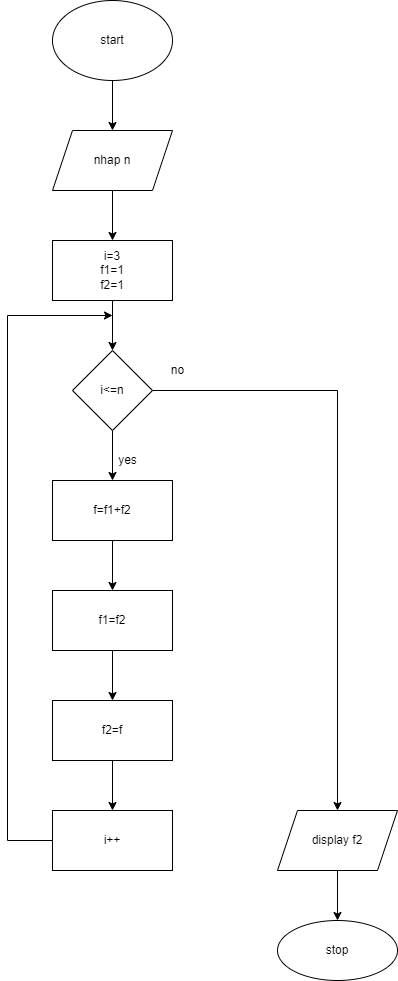

The diagram above was exported from draw.io. Its source (the exported page's mxGraphModel, read from the mxfile embedded in the PNG):
<mxGraphModel dx="868" dy="545" grid="1" gridSize="10" guides="1" tooltips="1" connect="1" arrows="1" fold="1" page="1" pageScale="1" pageWidth="850" pageHeight="1100" math="0" shadow="0">
  <root>
    <mxCell id="0" />
    <mxCell id="1" parent="0" />
    <mxCell id="9U0Hcn6HZNUv69ukc-HN-6" value="" style="edgeStyle=orthogonalEdgeStyle;rounded=0;orthogonalLoop=1;jettySize=auto;html=1;" edge="1" parent="1" source="9U0Hcn6HZNUv69ukc-HN-2" target="9U0Hcn6HZNUv69ukc-HN-5">
      <mxGeometry relative="1" as="geometry" />
    </mxCell>
    <mxCell id="9U0Hcn6HZNUv69ukc-HN-2" value="start" style="ellipse;whiteSpace=wrap;html=1;" vertex="1" parent="1">
      <mxGeometry x="365" y="20" width="120" height="80" as="geometry" />
    </mxCell>
    <mxCell id="9U0Hcn6HZNUv69ukc-HN-8" value="" style="edgeStyle=orthogonalEdgeStyle;rounded=0;orthogonalLoop=1;jettySize=auto;html=1;" edge="1" parent="1" source="9U0Hcn6HZNUv69ukc-HN-5" target="9U0Hcn6HZNUv69ukc-HN-7">
      <mxGeometry relative="1" as="geometry" />
    </mxCell>
    <mxCell id="9U0Hcn6HZNUv69ukc-HN-5" value="nhap n" style="shape=parallelogram;perimeter=parallelogramPerimeter;whiteSpace=wrap;html=1;fixedSize=1;" vertex="1" parent="1">
      <mxGeometry x="365" y="150" width="120" height="60" as="geometry" />
    </mxCell>
    <mxCell id="9U0Hcn6HZNUv69ukc-HN-10" value="" style="edgeStyle=orthogonalEdgeStyle;rounded=0;orthogonalLoop=1;jettySize=auto;html=1;" edge="1" parent="1" source="9U0Hcn6HZNUv69ukc-HN-7" target="9U0Hcn6HZNUv69ukc-HN-9">
      <mxGeometry relative="1" as="geometry" />
    </mxCell>
    <mxCell id="9U0Hcn6HZNUv69ukc-HN-7" value="i=3&lt;br&gt;f1=1&lt;br&gt;f2=1" style="whiteSpace=wrap;html=1;" vertex="1" parent="1">
      <mxGeometry x="365" y="260" width="120" height="60" as="geometry" />
    </mxCell>
    <mxCell id="9U0Hcn6HZNUv69ukc-HN-12" value="" style="edgeStyle=orthogonalEdgeStyle;rounded=0;orthogonalLoop=1;jettySize=auto;html=1;" edge="1" parent="1" source="9U0Hcn6HZNUv69ukc-HN-9" target="9U0Hcn6HZNUv69ukc-HN-11">
      <mxGeometry relative="1" as="geometry" />
    </mxCell>
    <mxCell id="9U0Hcn6HZNUv69ukc-HN-21" value="" style="edgeStyle=orthogonalEdgeStyle;rounded=0;orthogonalLoop=1;jettySize=auto;html=1;" edge="1" parent="1" source="9U0Hcn6HZNUv69ukc-HN-9" target="9U0Hcn6HZNUv69ukc-HN-20">
      <mxGeometry relative="1" as="geometry" />
    </mxCell>
    <mxCell id="9U0Hcn6HZNUv69ukc-HN-9" value="i&amp;lt;=n" style="rhombus;whiteSpace=wrap;html=1;" vertex="1" parent="1">
      <mxGeometry x="385" y="370" width="80" height="80" as="geometry" />
    </mxCell>
    <mxCell id="9U0Hcn6HZNUv69ukc-HN-14" value="" style="edgeStyle=orthogonalEdgeStyle;rounded=0;orthogonalLoop=1;jettySize=auto;html=1;" edge="1" parent="1" source="9U0Hcn6HZNUv69ukc-HN-11" target="9U0Hcn6HZNUv69ukc-HN-13">
      <mxGeometry relative="1" as="geometry" />
    </mxCell>
    <mxCell id="9U0Hcn6HZNUv69ukc-HN-11" value="f=f1+f2" style="whiteSpace=wrap;html=1;" vertex="1" parent="1">
      <mxGeometry x="365" y="500" width="120" height="60" as="geometry" />
    </mxCell>
    <mxCell id="9U0Hcn6HZNUv69ukc-HN-16" value="" style="edgeStyle=orthogonalEdgeStyle;rounded=0;orthogonalLoop=1;jettySize=auto;html=1;" edge="1" parent="1" source="9U0Hcn6HZNUv69ukc-HN-13" target="9U0Hcn6HZNUv69ukc-HN-15">
      <mxGeometry relative="1" as="geometry" />
    </mxCell>
    <mxCell id="9U0Hcn6HZNUv69ukc-HN-13" value="f1=f2" style="whiteSpace=wrap;html=1;" vertex="1" parent="1">
      <mxGeometry x="365" y="610" width="120" height="60" as="geometry" />
    </mxCell>
    <mxCell id="9U0Hcn6HZNUv69ukc-HN-18" value="" style="edgeStyle=orthogonalEdgeStyle;rounded=0;orthogonalLoop=1;jettySize=auto;html=1;" edge="1" parent="1" source="9U0Hcn6HZNUv69ukc-HN-15" target="9U0Hcn6HZNUv69ukc-HN-17">
      <mxGeometry relative="1" as="geometry" />
    </mxCell>
    <mxCell id="9U0Hcn6HZNUv69ukc-HN-15" value="f2=f" style="whiteSpace=wrap;html=1;" vertex="1" parent="1">
      <mxGeometry x="365" y="720" width="120" height="60" as="geometry" />
    </mxCell>
    <mxCell id="9U0Hcn6HZNUv69ukc-HN-19" style="edgeStyle=orthogonalEdgeStyle;rounded=0;orthogonalLoop=1;jettySize=auto;html=1;" edge="1" parent="1" source="9U0Hcn6HZNUv69ukc-HN-17">
      <mxGeometry relative="1" as="geometry">
        <mxPoint x="425" y="335" as="targetPoint" />
        <Array as="points">
          <mxPoint x="320" y="860" />
          <mxPoint x="320" y="335" />
        </Array>
      </mxGeometry>
    </mxCell>
    <mxCell id="9U0Hcn6HZNUv69ukc-HN-17" value="i++" style="whiteSpace=wrap;html=1;" vertex="1" parent="1">
      <mxGeometry x="365" y="830" width="120" height="60" as="geometry" />
    </mxCell>
    <mxCell id="9U0Hcn6HZNUv69ukc-HN-23" value="" style="edgeStyle=orthogonalEdgeStyle;rounded=0;orthogonalLoop=1;jettySize=auto;html=1;" edge="1" parent="1" source="9U0Hcn6HZNUv69ukc-HN-20" target="9U0Hcn6HZNUv69ukc-HN-22">
      <mxGeometry relative="1" as="geometry" />
    </mxCell>
    <mxCell id="9U0Hcn6HZNUv69ukc-HN-20" value="display f2" style="shape=parallelogram;perimeter=parallelogramPerimeter;whiteSpace=wrap;html=1;fixedSize=1;" vertex="1" parent="1">
      <mxGeometry x="590" y="830" width="120" height="60" as="geometry" />
    </mxCell>
    <mxCell id="9U0Hcn6HZNUv69ukc-HN-22" value="stop" style="ellipse;whiteSpace=wrap;html=1;" vertex="1" parent="1">
      <mxGeometry x="590" y="940" width="120" height="60" as="geometry" />
    </mxCell>
    <mxCell id="9U0Hcn6HZNUv69ukc-HN-24" value="yes" style="text;html=1;align=center;verticalAlign=middle;resizable=0;points=[];autosize=1;strokeColor=none;fillColor=none;" vertex="1" parent="1">
      <mxGeometry x="420" y="465" width="40" height="30" as="geometry" />
    </mxCell>
    <mxCell id="9U0Hcn6HZNUv69ukc-HN-25" value="no" style="text;html=1;align=center;verticalAlign=middle;resizable=0;points=[];autosize=1;strokeColor=none;fillColor=none;" vertex="1" parent="1">
      <mxGeometry x="470" y="375" width="40" height="30" as="geometry" />
    </mxCell>
  </root>
</mxGraphModel>